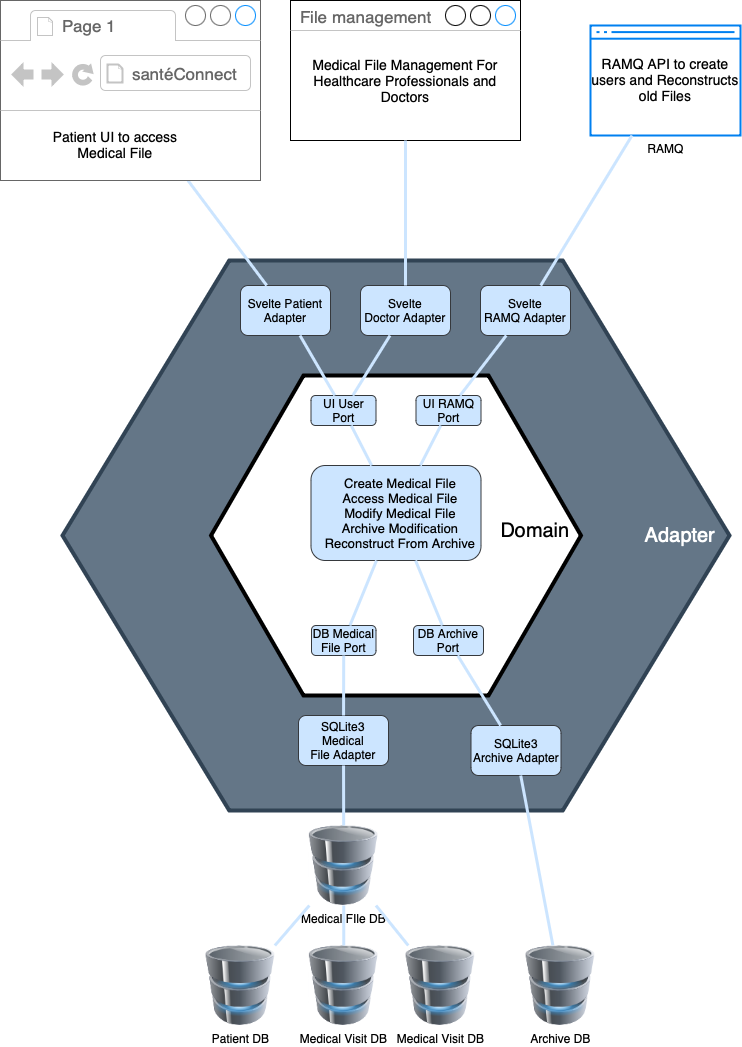

The diagram above was exported from draw.io. Its source (the exported page's mxGraphModel, read from the mxfile embedded in the PNG):
<mxGraphModel dx="938" dy="900" grid="1" gridSize="10" guides="1" tooltips="1" connect="1" arrows="1" fold="1" page="1" pageScale="1" pageWidth="850" pageHeight="1100" math="0" shadow="0">
  <root>
    <mxCell id="0" />
    <mxCell id="1" parent="0" />
    <mxCell id="XhbsNGZZMM_IkE0kfCHV-5" value="" style="shape=hexagon;strokeWidth=4;html=1;fillColor=#647687;strokeColor=#314354;shadow=0;fontSize=10;fontColor=#ffffff;align=center;fontStyle=0;whiteSpace=wrap;spacing=10;rounded=0;" vertex="1" parent="1">
      <mxGeometry x="92" y="275" width="667" height="550" as="geometry" />
    </mxCell>
    <mxCell id="XhbsNGZZMM_IkE0kfCHV-9" value="" style="shape=hexagon;strokeWidth=4;html=1;shadow=0;fontSize=10;align=center;fontStyle=0;whiteSpace=wrap;spacing=10;rounded=0;" vertex="1" parent="1">
      <mxGeometry x="240.5" y="390" width="370" height="320" as="geometry" />
    </mxCell>
    <mxCell id="XhbsNGZZMM_IkE0kfCHV-10" value="Adapter" style="text;html=1;align=center;verticalAlign=middle;whiteSpace=wrap;rounded=0;fontSize=20;fontColor=#FFFFFF;" vertex="1" parent="1">
      <mxGeometry x="680" y="535" width="60" height="30" as="geometry" />
    </mxCell>
    <mxCell id="XhbsNGZZMM_IkE0kfCHV-11" value="Domain" style="text;html=1;align=center;verticalAlign=middle;whiteSpace=wrap;rounded=0;fontSize=20;fontColor=#000000;" vertex="1" parent="1">
      <mxGeometry x="535" y="530" width="60" height="30" as="geometry" />
    </mxCell>
    <mxCell id="XhbsNGZZMM_IkE0kfCHV-12" value="RAMQ" style="html=1;verticalLabelPosition=bottom;align=center;labelBackgroundColor=#ffffff;verticalAlign=top;strokeWidth=2;strokeColor=#0080F0;shadow=0;dashed=0;shape=mxgraph.ios7.icons.window;" vertex="1" parent="1">
      <mxGeometry x="620" y="40" width="150" height="110" as="geometry" />
    </mxCell>
    <mxCell id="XhbsNGZZMM_IkE0kfCHV-13" value="File management" style="strokeWidth=1;shadow=0;dashed=0;align=center;html=1;shape=mxgraph.mockup.containers.window;align=left;verticalAlign=top;spacingLeft=8;strokeColor2=#008cff;strokeColor3=#c4c4c4;fontColor=#666666;mainText=;fontSize=17;labelBackgroundColor=none;whiteSpace=wrap;" vertex="1" parent="1">
      <mxGeometry x="320" y="15" width="230" height="140" as="geometry" />
    </mxCell>
    <mxCell id="XhbsNGZZMM_IkE0kfCHV-16" value="Svelte Patient Adapter" style="rounded=1;whiteSpace=wrap;html=1;fillColor=#cce5ff;strokeColor=#36393d;" vertex="1" parent="1">
      <mxGeometry x="270" y="300" width="90" height="50" as="geometry" />
    </mxCell>
    <mxCell id="XhbsNGZZMM_IkE0kfCHV-17" value="" style="endArrow=none;html=1;rounded=0;strokeWidth=3;strokeColor=#CCE5FF;" edge="1" parent="1" source="XhbsNGZZMM_IkE0kfCHV-16" target="XhbsNGZZMM_IkE0kfCHV-29">
      <mxGeometry width="50" height="50" relative="1" as="geometry">
        <mxPoint x="400" y="550" as="sourcePoint" />
        <mxPoint x="450" y="500" as="targetPoint" />
      </mxGeometry>
    </mxCell>
    <mxCell id="XhbsNGZZMM_IkE0kfCHV-19" value="Svelte Doctor&amp;nbsp;&lt;span style=&quot;font-size: 12px;&quot;&gt;Adapter&lt;/span&gt;" style="rounded=1;whiteSpace=wrap;html=1;fillColor=#cce5ff;strokeColor=#36393d;" vertex="1" parent="1">
      <mxGeometry x="390" y="300" width="90" height="50" as="geometry" />
    </mxCell>
    <mxCell id="XhbsNGZZMM_IkE0kfCHV-20" value="" style="endArrow=none;html=1;rounded=0;strokeWidth=3;strokeColor=#CCE5FF;" edge="1" parent="1" source="XhbsNGZZMM_IkE0kfCHV-19" target="XhbsNGZZMM_IkE0kfCHV-13">
      <mxGeometry width="50" height="50" relative="1" as="geometry">
        <mxPoint x="405" y="310" as="sourcePoint" />
        <mxPoint x="405" y="225" as="targetPoint" />
      </mxGeometry>
    </mxCell>
    <mxCell id="XhbsNGZZMM_IkE0kfCHV-23" value="Svelte RAMQ&amp;nbsp;&lt;span style=&quot;font-size: 12px;&quot;&gt;Adapter&lt;/span&gt;" style="rounded=1;whiteSpace=wrap;html=1;fillColor=#cce5ff;strokeColor=#36393d;" vertex="1" parent="1">
      <mxGeometry x="510" y="300" width="90" height="50" as="geometry" />
    </mxCell>
    <mxCell id="XhbsNGZZMM_IkE0kfCHV-25" value="" style="endArrow=none;html=1;rounded=0;strokeWidth=3;strokeColor=#CCE5FF;" edge="1" parent="1" source="XhbsNGZZMM_IkE0kfCHV-23" target="XhbsNGZZMM_IkE0kfCHV-12">
      <mxGeometry width="50" height="50" relative="1" as="geometry">
        <mxPoint x="455" y="310" as="sourcePoint" />
        <mxPoint x="455" y="165" as="targetPoint" />
      </mxGeometry>
    </mxCell>
    <mxCell id="XhbsNGZZMM_IkE0kfCHV-27" value="SQLite3 Medical File&amp;nbsp;&lt;span style=&quot;font-size: 12px;&quot;&gt;Adapter&lt;/span&gt;" style="rounded=1;whiteSpace=wrap;html=1;fillColor=#cce5ff;strokeColor=#36393d;" vertex="1" parent="1">
      <mxGeometry x="328" y="730" width="90" height="50" as="geometry" />
    </mxCell>
    <mxCell id="XhbsNGZZMM_IkE0kfCHV-28" value="SQLite3 Archive&amp;nbsp;&lt;span style=&quot;font-size: 12px;&quot;&gt;Adapter&lt;/span&gt;" style="rounded=1;whiteSpace=wrap;html=1;fillColor=#cce5ff;strokeColor=#36393d;" vertex="1" parent="1">
      <mxGeometry x="500.5" y="740" width="90" height="50" as="geometry" />
    </mxCell>
    <mxCell id="XhbsNGZZMM_IkE0kfCHV-29" value="" style="strokeWidth=1;shadow=0;dashed=0;align=center;html=1;shape=mxgraph.mockup.containers.browserWindow;rSize=0;strokeColor=#666666;strokeColor2=#008cff;strokeColor3=#c4c4c4;mainText=,;recursiveResize=0;" vertex="1" parent="1">
      <mxGeometry x="30" y="15" width="240" height="180" as="geometry" />
    </mxCell>
    <mxCell id="XhbsNGZZMM_IkE0kfCHV-30" value="Page 1" style="strokeWidth=1;shadow=0;dashed=0;align=center;html=1;shape=mxgraph.mockup.containers.anchor;fontSize=17;fontColor=#666666;align=left;whiteSpace=wrap;" vertex="1" parent="XhbsNGZZMM_IkE0kfCHV-29">
      <mxGeometry x="60" y="12" width="110" height="26" as="geometry" />
    </mxCell>
    <mxCell id="XhbsNGZZMM_IkE0kfCHV-31" value="santéConnect" style="strokeWidth=1;shadow=0;dashed=0;align=center;html=1;shape=mxgraph.mockup.containers.anchor;rSize=0;fontSize=17;fontColor=#666666;align=left;" vertex="1" parent="XhbsNGZZMM_IkE0kfCHV-29">
      <mxGeometry x="130" y="60" width="250" height="26" as="geometry" />
    </mxCell>
    <mxCell id="XhbsNGZZMM_IkE0kfCHV-68" value="Patient UI to access Medical File" style="text;html=1;align=center;verticalAlign=middle;whiteSpace=wrap;rounded=0;fontSize=14;" vertex="1" parent="XhbsNGZZMM_IkE0kfCHV-29">
      <mxGeometry x="40.129999999999995" y="107.5" width="149.75" height="72.5" as="geometry" />
    </mxCell>
    <mxCell id="XhbsNGZZMM_IkE0kfCHV-34" value="Medical FIle DB" style="image;html=1;image=img/lib/clip_art/computers/Database_128x128.png" vertex="1" parent="1">
      <mxGeometry x="333.25" y="840" width="80" height="80" as="geometry" />
    </mxCell>
    <mxCell id="XhbsNGZZMM_IkE0kfCHV-35" value="Archive DB" style="image;html=1;image=img/lib/clip_art/computers/Database_128x128.png" vertex="1" parent="1">
      <mxGeometry x="550" y="960" width="80" height="80" as="geometry" />
    </mxCell>
    <mxCell id="XhbsNGZZMM_IkE0kfCHV-37" value="" style="endArrow=none;html=1;rounded=0;strokeWidth=3;strokeColor=#CCE5FF;" edge="1" parent="1" source="XhbsNGZZMM_IkE0kfCHV-34" target="XhbsNGZZMM_IkE0kfCHV-27">
      <mxGeometry width="50" height="50" relative="1" as="geometry">
        <mxPoint x="271" y="940" as="sourcePoint" />
        <mxPoint x="309" y="800" as="targetPoint" />
      </mxGeometry>
    </mxCell>
    <mxCell id="XhbsNGZZMM_IkE0kfCHV-38" value="" style="endArrow=none;html=1;rounded=0;strokeWidth=3;strokeColor=#CCE5FF;" edge="1" parent="1" source="XhbsNGZZMM_IkE0kfCHV-35" target="XhbsNGZZMM_IkE0kfCHV-28">
      <mxGeometry width="50" height="50" relative="1" as="geometry">
        <mxPoint x="435" y="940" as="sourcePoint" />
        <mxPoint x="435" y="800" as="targetPoint" />
      </mxGeometry>
    </mxCell>
    <mxCell id="XhbsNGZZMM_IkE0kfCHV-42" value="DB Medical File Port" style="rounded=1;whiteSpace=wrap;html=1;fillColor=#cce5ff;strokeColor=#36393d;" vertex="1" parent="1">
      <mxGeometry x="341" y="640" width="64.5" height="30" as="geometry" />
    </mxCell>
    <mxCell id="XhbsNGZZMM_IkE0kfCHV-43" value="DB Archive Port" style="rounded=1;whiteSpace=wrap;html=1;fillColor=#cce5ff;strokeColor=#36393d;" vertex="1" parent="1">
      <mxGeometry x="443" y="640" width="70" height="30" as="geometry" />
    </mxCell>
    <mxCell id="XhbsNGZZMM_IkE0kfCHV-46" value="UI User Port" style="rounded=1;whiteSpace=wrap;html=1;fillColor=#cce5ff;strokeColor=#36393d;" vertex="1" parent="1">
      <mxGeometry x="340.5" y="410" width="65" height="30" as="geometry" />
    </mxCell>
    <mxCell id="XhbsNGZZMM_IkE0kfCHV-48" value="UI RAMQ Port" style="rounded=1;whiteSpace=wrap;html=1;fillColor=#cce5ff;strokeColor=#36393d;" vertex="1" parent="1">
      <mxGeometry x="445.5" y="410" width="65" height="30" as="geometry" />
    </mxCell>
    <mxCell id="XhbsNGZZMM_IkE0kfCHV-50" style="edgeStyle=orthogonalEdgeStyle;rounded=0;orthogonalLoop=1;jettySize=auto;html=1;exitX=0.5;exitY=1;exitDx=0;exitDy=0;" edge="1" parent="1" source="XhbsNGZZMM_IkE0kfCHV-48" target="XhbsNGZZMM_IkE0kfCHV-48">
      <mxGeometry relative="1" as="geometry" />
    </mxCell>
    <mxCell id="XhbsNGZZMM_IkE0kfCHV-51" value="" style="endArrow=none;html=1;rounded=0;strokeWidth=3;strokeColor=#CCE5FF;" edge="1" parent="1" source="XhbsNGZZMM_IkE0kfCHV-23" target="XhbsNGZZMM_IkE0kfCHV-48">
      <mxGeometry width="50" height="50" relative="1" as="geometry">
        <mxPoint x="580" y="310" as="sourcePoint" />
        <mxPoint x="672" y="160" as="targetPoint" />
      </mxGeometry>
    </mxCell>
    <mxCell id="XhbsNGZZMM_IkE0kfCHV-52" value="" style="endArrow=none;html=1;rounded=0;strokeWidth=3;strokeColor=#CCE5FF;" edge="1" parent="1" source="XhbsNGZZMM_IkE0kfCHV-19" target="XhbsNGZZMM_IkE0kfCHV-46">
      <mxGeometry width="50" height="50" relative="1" as="geometry">
        <mxPoint x="555" y="360" as="sourcePoint" />
        <mxPoint x="519" y="450" as="targetPoint" />
      </mxGeometry>
    </mxCell>
    <mxCell id="XhbsNGZZMM_IkE0kfCHV-53" value="" style="endArrow=none;html=1;rounded=0;strokeWidth=3;strokeColor=#CCE5FF;" edge="1" parent="1" source="XhbsNGZZMM_IkE0kfCHV-16" target="XhbsNGZZMM_IkE0kfCHV-46">
      <mxGeometry width="50" height="50" relative="1" as="geometry">
        <mxPoint x="438" y="360" as="sourcePoint" />
        <mxPoint x="422" y="420" as="targetPoint" />
      </mxGeometry>
    </mxCell>
    <mxCell id="XhbsNGZZMM_IkE0kfCHV-54" value="" style="rounded=1;whiteSpace=wrap;html=1;fillColor=#cce5ff;strokeColor=#36393d;" vertex="1" parent="1">
      <mxGeometry x="340.5" y="480" width="170" height="95" as="geometry" />
    </mxCell>
    <mxCell id="XhbsNGZZMM_IkE0kfCHV-55" value="" style="endArrow=none;html=1;rounded=0;strokeWidth=3;strokeColor=#CCE5FF;" edge="1" parent="1" source="XhbsNGZZMM_IkE0kfCHV-54" target="XhbsNGZZMM_IkE0kfCHV-46">
      <mxGeometry width="50" height="50" relative="1" as="geometry">
        <mxPoint x="288" y="530" as="sourcePoint" />
        <mxPoint x="210" y="425" as="targetPoint" />
      </mxGeometry>
    </mxCell>
    <mxCell id="XhbsNGZZMM_IkE0kfCHV-56" value="" style="endArrow=none;html=1;rounded=0;strokeWidth=3;strokeColor=#CCE5FF;" edge="1" parent="1" source="XhbsNGZZMM_IkE0kfCHV-54" target="XhbsNGZZMM_IkE0kfCHV-48">
      <mxGeometry width="50" height="50" relative="1" as="geometry">
        <mxPoint x="411" y="490" as="sourcePoint" />
        <mxPoint x="391" y="450" as="targetPoint" />
      </mxGeometry>
    </mxCell>
    <mxCell id="XhbsNGZZMM_IkE0kfCHV-57" value="Create Medical File&lt;div style=&quot;font-size: 13px;&quot;&gt;Access Medical File&lt;/div&gt;&lt;div style=&quot;font-size: 13px;&quot;&gt;Modify Medical File&lt;/div&gt;&lt;div style=&quot;font-size: 13px;&quot;&gt;Archive Modification&lt;/div&gt;&lt;div style=&quot;font-size: 13px;&quot;&gt;Reconstruct From Archive&lt;/div&gt;" style="text;html=1;align=center;verticalAlign=middle;whiteSpace=wrap;rounded=0;fontSize=13;fontColor=#000000;" vertex="1" parent="1">
      <mxGeometry x="325" y="512.5" width="210" height="30" as="geometry" />
    </mxCell>
    <mxCell id="XhbsNGZZMM_IkE0kfCHV-60" value="" style="endArrow=none;html=1;rounded=0;strokeWidth=3;strokeColor=#CCE5FF;" edge="1" parent="1" source="XhbsNGZZMM_IkE0kfCHV-27" target="XhbsNGZZMM_IkE0kfCHV-42">
      <mxGeometry width="50" height="50" relative="1" as="geometry">
        <mxPoint x="322" y="750" as="sourcePoint" />
        <mxPoint x="349" y="650" as="targetPoint" />
      </mxGeometry>
    </mxCell>
    <mxCell id="XhbsNGZZMM_IkE0kfCHV-61" value="" style="endArrow=none;html=1;rounded=0;strokeWidth=3;strokeColor=#CCE5FF;" edge="1" parent="1" source="XhbsNGZZMM_IkE0kfCHV-28" target="XhbsNGZZMM_IkE0kfCHV-43">
      <mxGeometry width="50" height="50" relative="1" as="geometry">
        <mxPoint x="435" y="750" as="sourcePoint" />
        <mxPoint x="435" y="690" as="targetPoint" />
      </mxGeometry>
    </mxCell>
    <mxCell id="XhbsNGZZMM_IkE0kfCHV-63" value="" style="endArrow=none;html=1;rounded=0;strokeWidth=3;strokeColor=#CCE5FF;" edge="1" parent="1" source="XhbsNGZZMM_IkE0kfCHV-43" target="XhbsNGZZMM_IkE0kfCHV-54">
      <mxGeometry width="50" height="50" relative="1" as="geometry">
        <mxPoint x="547" y="750" as="sourcePoint" />
        <mxPoint x="515" y="650" as="targetPoint" />
      </mxGeometry>
    </mxCell>
    <mxCell id="XhbsNGZZMM_IkE0kfCHV-65" value="" style="endArrow=none;html=1;rounded=0;strokeWidth=3;strokeColor=#CCE5FF;" edge="1" parent="1" source="XhbsNGZZMM_IkE0kfCHV-42" target="XhbsNGZZMM_IkE0kfCHV-54">
      <mxGeometry width="50" height="50" relative="1" as="geometry">
        <mxPoint x="435" y="750" as="sourcePoint" />
        <mxPoint x="435" y="690" as="targetPoint" />
      </mxGeometry>
    </mxCell>
    <mxCell id="XhbsNGZZMM_IkE0kfCHV-66" value="Medical File Management For Healthcare Professionals and Doctors" style="text;html=1;align=center;verticalAlign=middle;whiteSpace=wrap;rounded=0;fontSize=14;" vertex="1" parent="1">
      <mxGeometry x="340.25" y="57.5" width="189.5" height="75" as="geometry" />
    </mxCell>
    <mxCell id="XhbsNGZZMM_IkE0kfCHV-67" value="RAMQ API to create users and Reconstructs old Files" style="text;html=1;align=center;verticalAlign=middle;whiteSpace=wrap;rounded=0;fontSize=14;" vertex="1" parent="1">
      <mxGeometry x="620.25" y="57.5" width="149.75" height="72.5" as="geometry" />
    </mxCell>
    <mxCell id="XhbsNGZZMM_IkE0kfCHV-73" value="Patient DB" style="image;html=1;image=img/lib/clip_art/computers/Database_128x128.png" vertex="1" parent="1">
      <mxGeometry x="230" y="960" width="80" height="80" as="geometry" />
    </mxCell>
    <mxCell id="XhbsNGZZMM_IkE0kfCHV-75" value="Medical Visit DB" style="image;html=1;image=img/lib/clip_art/computers/Database_128x128.png" vertex="1" parent="1">
      <mxGeometry x="333.25" y="960" width="80" height="80" as="geometry" />
    </mxCell>
    <mxCell id="XhbsNGZZMM_IkE0kfCHV-76" value="Medical Visit DB" style="image;html=1;image=img/lib/clip_art/computers/Database_128x128.png" vertex="1" parent="1">
      <mxGeometry x="430" y="960" width="80" height="80" as="geometry" />
    </mxCell>
    <mxCell id="XhbsNGZZMM_IkE0kfCHV-77" value="" style="endArrow=none;html=1;rounded=0;strokeWidth=3;strokeColor=#CCE5FF;" edge="1" parent="1" source="XhbsNGZZMM_IkE0kfCHV-34" target="XhbsNGZZMM_IkE0kfCHV-73">
      <mxGeometry width="50" height="50" relative="1" as="geometry">
        <mxPoint x="383" y="850" as="sourcePoint" />
        <mxPoint x="383" y="790" as="targetPoint" />
      </mxGeometry>
    </mxCell>
    <mxCell id="XhbsNGZZMM_IkE0kfCHV-78" value="" style="endArrow=none;html=1;rounded=0;strokeWidth=3;strokeColor=#CCE5FF;" edge="1" parent="1" source="XhbsNGZZMM_IkE0kfCHV-34" target="XhbsNGZZMM_IkE0kfCHV-75">
      <mxGeometry width="50" height="50" relative="1" as="geometry">
        <mxPoint x="349" y="930" as="sourcePoint" />
        <mxPoint x="314" y="970" as="targetPoint" />
      </mxGeometry>
    </mxCell>
    <mxCell id="XhbsNGZZMM_IkE0kfCHV-79" value="" style="endArrow=none;html=1;rounded=0;strokeWidth=3;strokeColor=#CCE5FF;" edge="1" parent="1" source="XhbsNGZZMM_IkE0kfCHV-34" target="XhbsNGZZMM_IkE0kfCHV-76">
      <mxGeometry width="50" height="50" relative="1" as="geometry">
        <mxPoint x="383" y="930" as="sourcePoint" />
        <mxPoint x="383" y="970" as="targetPoint" />
      </mxGeometry>
    </mxCell>
  </root>
</mxGraphModel>